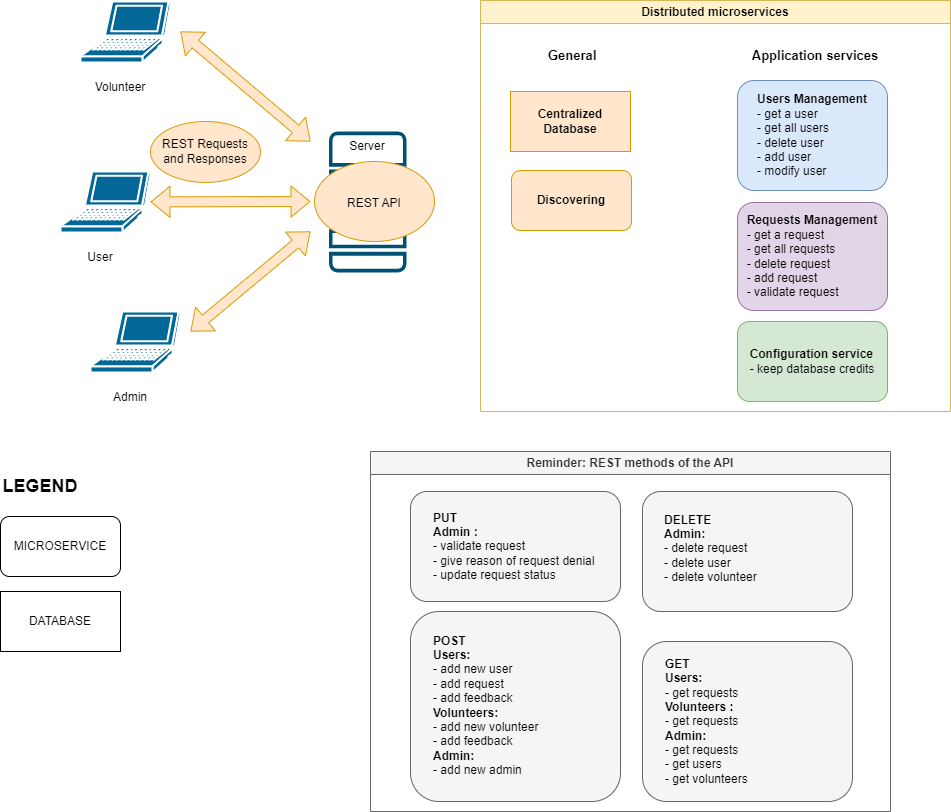

The diagram above was exported from draw.io. Its source (the exported page's mxGraphModel, read from the mxfile embedded in the PNG):
<mxGraphModel dx="1588" dy="1038" grid="1" gridSize="10" guides="1" tooltips="1" connect="1" arrows="1" fold="1" page="1" pageScale="1" pageWidth="827" pageHeight="1169" math="0" shadow="0">
  <root>
    <mxCell id="0" />
    <mxCell id="1" parent="0" />
    <mxCell id="BgC6ItMGSIDItKIl8nBi-3" value="" style="sketch=0;points=[[0.015,0.015,0],[0.985,0.015,0],[0.985,0.985,0],[0.015,0.985,0],[0.25,0,0],[0.5,0,0],[0.75,0,0],[1,0.25,0],[1,0.5,0],[1,0.75,0],[0.75,1,0],[0.5,1,0],[0.25,1,0],[0,0.75,0],[0,0.5,0],[0,0.25,0]];verticalLabelPosition=bottom;html=1;verticalAlign=top;aspect=fixed;align=center;pointerEvents=1;shape=mxgraph.cisco19.server;fillColor=#005073;strokeColor=none;" parent="1" vertex="1">
      <mxGeometry x="368.5" y="170" width="77.5" height="140.91" as="geometry" />
    </mxCell>
    <mxCell id="BgC6ItMGSIDItKIl8nBi-12" value="" style="ellipse;whiteSpace=wrap;html=1;fillColor=#ffe6cc;strokeColor=#d79b00;" parent="1" vertex="1">
      <mxGeometry x="354" y="200" width="120" height="80" as="geometry" />
    </mxCell>
    <mxCell id="BgC6ItMGSIDItKIl8nBi-2" value="" style="shape=mxgraph.cisco.computers_and_peripherals.laptop;sketch=0;html=1;pointerEvents=1;dashed=0;fillColor=#036897;strokeColor=#ffffff;strokeWidth=2;verticalLabelPosition=bottom;verticalAlign=top;align=center;outlineConnect=0;" parent="1" vertex="1">
      <mxGeometry x="100" y="210" width="90" height="61" as="geometry" />
    </mxCell>
    <mxCell id="BgC6ItMGSIDItKIl8nBi-5" value="User" style="text;html=1;strokeColor=none;fillColor=none;align=center;verticalAlign=middle;whiteSpace=wrap;rounded=0;" parent="1" vertex="1">
      <mxGeometry x="110" y="280.91" width="60" height="30" as="geometry" />
    </mxCell>
    <mxCell id="BgC6ItMGSIDItKIl8nBi-6" value="REST API" style="text;html=1;strokeColor=none;fillColor=none;align=center;verticalAlign=middle;whiteSpace=wrap;rounded=0;" parent="1" vertex="1">
      <mxGeometry x="384" y="227" width="60" height="30" as="geometry" />
    </mxCell>
    <mxCell id="BgC6ItMGSIDItKIl8nBi-7" value="" style="shape=mxgraph.cisco.computers_and_peripherals.laptop;sketch=0;html=1;pointerEvents=1;dashed=0;fillColor=#036897;strokeColor=#ffffff;strokeWidth=2;verticalLabelPosition=bottom;verticalAlign=top;align=center;outlineConnect=0;" parent="1" vertex="1">
      <mxGeometry x="120" y="40" width="90" height="61" as="geometry" />
    </mxCell>
    <mxCell id="BgC6ItMGSIDItKIl8nBi-8" value="Volunteer" style="text;html=1;strokeColor=none;fillColor=none;align=center;verticalAlign=middle;whiteSpace=wrap;rounded=0;" parent="1" vertex="1">
      <mxGeometry x="130" y="110.91000000000003" width="60" height="30" as="geometry" />
    </mxCell>
    <mxCell id="BgC6ItMGSIDItKIl8nBi-9" value="" style="shape=mxgraph.cisco.computers_and_peripherals.laptop;sketch=0;html=1;pointerEvents=1;dashed=0;fillColor=#036897;strokeColor=#ffffff;strokeWidth=2;verticalLabelPosition=bottom;verticalAlign=top;align=center;outlineConnect=0;" parent="1" vertex="1">
      <mxGeometry x="130" y="350" width="90" height="61" as="geometry" />
    </mxCell>
    <mxCell id="BgC6ItMGSIDItKIl8nBi-10" value="Admin" style="text;html=1;strokeColor=none;fillColor=none;align=center;verticalAlign=middle;whiteSpace=wrap;rounded=0;" parent="1" vertex="1">
      <mxGeometry x="140" y="420.91" width="60" height="30" as="geometry" />
    </mxCell>
    <mxCell id="BgC6ItMGSIDItKIl8nBi-17" value="" style="rounded=1;whiteSpace=wrap;html=1;fillColor=#f5f5f5;strokeColor=#666666;fontColor=#333333;" parent="1" vertex="1">
      <mxGeometry x="450" y="530" width="210" height="110" as="geometry" />
    </mxCell>
    <mxCell id="BgC6ItMGSIDItKIl8nBi-18" value="&lt;b&gt;PUT&lt;/b&gt;&amp;nbsp;&lt;br&gt;&lt;b&gt;Admin :&amp;nbsp;&lt;/b&gt;&amp;nbsp;&lt;br style=&quot;border-color: var(--border-color);&quot;&gt;- validate request&lt;br&gt;- give reason of request denial&amp;nbsp;&lt;br&gt;- update request status" style="text;html=1;strokeColor=none;fillColor=none;align=left;verticalAlign=middle;whiteSpace=wrap;rounded=0;" parent="1" vertex="1">
      <mxGeometry x="471" y="540.9100000000001" width="170" height="89.09" as="geometry" />
    </mxCell>
    <mxCell id="BgC6ItMGSIDItKIl8nBi-26" value="" style="shape=flexArrow;endArrow=classic;startArrow=classic;html=1;rounded=0;fillColor=#ffe6cc;strokeColor=#d79b00;" parent="1" source="BgC6ItMGSIDItKIl8nBi-2" edge="1">
      <mxGeometry width="100" height="100" relative="1" as="geometry">
        <mxPoint x="202" y="300" as="sourcePoint" />
        <mxPoint x="350" y="240" as="targetPoint" />
      </mxGeometry>
    </mxCell>
    <mxCell id="BgC6ItMGSIDItKIl8nBi-27" value="" style="shape=flexArrow;endArrow=classic;startArrow=classic;html=1;rounded=0;fillColor=#ffe6cc;strokeColor=#d79b00;" parent="1" edge="1">
      <mxGeometry width="100" height="100" relative="1" as="geometry">
        <mxPoint x="230" y="370" as="sourcePoint" />
        <mxPoint x="350" y="270" as="targetPoint" />
      </mxGeometry>
    </mxCell>
    <mxCell id="BgC6ItMGSIDItKIl8nBi-28" value="" style="shape=flexArrow;endArrow=classic;startArrow=classic;html=1;rounded=0;fillColor=#ffe6cc;strokeColor=#d79b00;" parent="1" edge="1">
      <mxGeometry width="100" height="100" relative="1" as="geometry">
        <mxPoint x="220" y="70" as="sourcePoint" />
        <mxPoint x="350" y="180" as="targetPoint" />
      </mxGeometry>
    </mxCell>
    <mxCell id="BgC6ItMGSIDItKIl8nBi-38" value="Server" style="text;html=1;strokeColor=none;fillColor=none;align=center;verticalAlign=middle;whiteSpace=wrap;rounded=0;" parent="1" vertex="1">
      <mxGeometry x="377.25" y="170" width="60" height="30" as="geometry" />
    </mxCell>
    <mxCell id="OEpU-deIh2kAZYTxQja9-5" value="" style="rounded=1;whiteSpace=wrap;html=1;fillColor=#f5f5f5;strokeColor=#666666;fontColor=#333333;" parent="1" vertex="1">
      <mxGeometry x="450" y="650" width="210" height="190" as="geometry" />
    </mxCell>
    <mxCell id="OEpU-deIh2kAZYTxQja9-6" value="&lt;b&gt;POST&lt;/b&gt;&lt;br&gt;&lt;b&gt;Users:&lt;/b&gt;&lt;br&gt;-&amp;nbsp;add new user&lt;br&gt;- add request&lt;br&gt;- add feedback&amp;nbsp;&lt;br style=&quot;border-color: var(--border-color);&quot;&gt;&lt;b&gt;Volunteers:&amp;nbsp;&lt;/b&gt;&lt;br&gt;- add new volunteer&amp;nbsp;&lt;br&gt;- add feedback&amp;nbsp;&lt;br&gt;&lt;b&gt;Admin:&amp;nbsp;&lt;br&gt;&lt;/b&gt;- add new admin&amp;nbsp;&lt;br style=&quot;border-color: var(--border-color);&quot;&gt;" style="text;html=1;align=left;verticalAlign=middle;whiteSpace=wrap;rounded=0;" parent="1" vertex="1">
      <mxGeometry x="471" y="664.9100000000001" width="170" height="159.09" as="geometry" />
    </mxCell>
    <mxCell id="OEpU-deIh2kAZYTxQja9-7" value="" style="rounded=1;whiteSpace=wrap;html=1;fillColor=#f5f5f5;strokeColor=#666666;fontColor=#333333;" parent="1" vertex="1">
      <mxGeometry x="682" y="530" width="210" height="120" as="geometry" />
    </mxCell>
    <mxCell id="OEpU-deIh2kAZYTxQja9-8" value="&lt;b&gt;DELETE&lt;/b&gt;&lt;br&gt;&lt;b&gt;Admin:&lt;/b&gt;&lt;br&gt;- delete request&lt;br&gt;- delete user&lt;br&gt;- delete volunteer" style="text;html=1;strokeColor=none;fillColor=none;align=left;verticalAlign=middle;whiteSpace=wrap;rounded=0;" parent="1" vertex="1">
      <mxGeometry x="702" y="543" width="170" height="87" as="geometry" />
    </mxCell>
    <mxCell id="OEpU-deIh2kAZYTxQja9-9" value="" style="rounded=1;whiteSpace=wrap;html=1;fillColor=#f5f5f5;strokeColor=#666666;fontColor=#333333;" parent="1" vertex="1">
      <mxGeometry x="682" y="680" width="210" height="160" as="geometry" />
    </mxCell>
    <mxCell id="OEpU-deIh2kAZYTxQja9-10" value="&lt;b&gt;GET&lt;br&gt;Users:&amp;nbsp;&lt;/b&gt;&lt;br&gt;- get requests&amp;nbsp;&lt;br&gt;&lt;b&gt;Volunteers :&amp;nbsp;&lt;/b&gt;&lt;br&gt;- get requests&amp;nbsp;&lt;br style=&quot;border-color: var(--border-color);&quot;&gt;&lt;b&gt;Admin:&amp;nbsp;&lt;br&gt;&lt;/b&gt;- get requests&amp;nbsp;&lt;br&gt;- get users&lt;br&gt;- get volunteers" style="text;html=1;align=left;verticalAlign=middle;whiteSpace=wrap;rounded=0;" parent="1" vertex="1">
      <mxGeometry x="703" y="700.91" width="170" height="119.09" as="geometry" />
    </mxCell>
    <mxCell id="7OMzvZL8GsMiW6_qANO9-1" value="MICROSERVICE" style="rounded=1;whiteSpace=wrap;html=1;" parent="1" vertex="1">
      <mxGeometry x="40" y="555" width="120" height="60" as="geometry" />
    </mxCell>
    <mxCell id="7OMzvZL8GsMiW6_qANO9-2" value="&lt;font style=&quot;font-size: 18px;&quot;&gt;LEGEND&lt;/font&gt;" style="text;html=1;strokeColor=none;fillColor=none;align=center;verticalAlign=middle;whiteSpace=wrap;rounded=0;fontStyle=1" parent="1" vertex="1">
      <mxGeometry x="50" y="510" width="60" height="30" as="geometry" />
    </mxCell>
    <mxCell id="7OMzvZL8GsMiW6_qANO9-3" value="&lt;b&gt;Discovering&lt;/b&gt;" style="rounded=1;whiteSpace=wrap;html=1;fillColor=#ffe6cc;strokeColor=#d79b00;" parent="1" vertex="1">
      <mxGeometry x="551" y="209" width="120" height="60" as="geometry" />
    </mxCell>
    <mxCell id="7OMzvZL8GsMiW6_qANO9-8" value="Reminder: REST methods of the API" style="swimlane;whiteSpace=wrap;html=1;fillColor=#f5f5f5;fontColor=#333333;strokeColor=#666666;" parent="1" vertex="1">
      <mxGeometry x="410" y="490" width="520" height="360" as="geometry" />
    </mxCell>
    <mxCell id="7OMzvZL8GsMiW6_qANO9-9" value="&lt;b&gt;&lt;font style=&quot;font-size: 13px;&quot;&gt;General&amp;nbsp;&lt;/font&gt;&lt;/b&gt;" style="text;html=1;strokeColor=none;fillColor=none;align=center;verticalAlign=middle;whiteSpace=wrap;rounded=0;" parent="1" vertex="1">
      <mxGeometry x="559" y="79" width="110" height="30" as="geometry" />
    </mxCell>
    <mxCell id="7OMzvZL8GsMiW6_qANO9-37" value="Distributed microservices" style="swimlane;whiteSpace=wrap;html=1;fillColor=#fff2cc;strokeColor=#d6b656;" parent="1" vertex="1">
      <mxGeometry x="520" y="39" width="470" height="411" as="geometry" />
    </mxCell>
    <mxCell id="7OMzvZL8GsMiW6_qANO9-33" value="&lt;div style=&quot;text-align: left;&quot;&gt;&lt;span style=&quot;background-color: initial;&quot;&gt;&lt;b&gt;Users Management&lt;/b&gt;&lt;/span&gt;&lt;/div&gt;&lt;div style=&quot;text-align: left;&quot;&gt;&lt;span style=&quot;background-color: initial;&quot;&gt;- get a user&lt;/span&gt;&lt;/div&gt;&lt;div style=&quot;text-align: left;&quot;&gt;&lt;span style=&quot;background-color: initial;&quot;&gt;- get all users&lt;/span&gt;&lt;/div&gt;&lt;div style=&quot;text-align: left;&quot;&gt;&lt;span style=&quot;background-color: initial;&quot;&gt;- delete user&lt;/span&gt;&lt;/div&gt;&lt;div style=&quot;text-align: left;&quot;&gt;&lt;span style=&quot;background-color: initial;&quot;&gt;- add user&lt;/span&gt;&lt;/div&gt;&lt;div style=&quot;text-align: left;&quot;&gt;&lt;span style=&quot;background-color: initial;&quot;&gt;- modify user&lt;/span&gt;&lt;/div&gt;" style="rounded=1;whiteSpace=wrap;html=1;fillColor=#dae8fc;strokeColor=#6c8ebf;" parent="7OMzvZL8GsMiW6_qANO9-37" vertex="1">
      <mxGeometry x="257" y="80" width="150" height="110" as="geometry" />
    </mxCell>
    <mxCell id="oHwHor7oDIWWr1GPhA6g-5" value="&lt;b&gt;&lt;font style=&quot;font-size: 13px;&quot;&gt;Application services&lt;/font&gt;&lt;/b&gt;" style="text;html=1;strokeColor=none;fillColor=none;align=center;verticalAlign=middle;whiteSpace=wrap;rounded=0;" parent="7OMzvZL8GsMiW6_qANO9-37" vertex="1">
      <mxGeometry x="250" y="40" width="170" height="30" as="geometry" />
    </mxCell>
    <mxCell id="oHwHor7oDIWWr1GPhA6g-3" value="&lt;div style=&quot;text-align: left;&quot;&gt;&lt;span style=&quot;background-color: initial;&quot;&gt;&lt;b&gt;Configuration service&lt;/b&gt;&lt;/span&gt;&lt;/div&gt;&lt;div style=&quot;text-align: left;&quot;&gt;- keep database credits&lt;/div&gt;" style="rounded=1;whiteSpace=wrap;html=1;fillColor=#d5e8d4;strokeColor=#82b366;" parent="7OMzvZL8GsMiW6_qANO9-37" vertex="1">
      <mxGeometry x="257" y="321" width="150" height="80" as="geometry" />
    </mxCell>
    <mxCell id="oHwHor7oDIWWr1GPhA6g-2" value="&lt;div style=&quot;text-align: left;&quot;&gt;&lt;span style=&quot;background-color: initial;&quot;&gt;&lt;b&gt;Requests Management&lt;/b&gt;&lt;/span&gt;&lt;/div&gt;&lt;div style=&quot;text-align: left;&quot;&gt;&lt;span style=&quot;background-color: initial;&quot;&gt;- get a request&lt;/span&gt;&lt;/div&gt;&lt;div style=&quot;text-align: left;&quot;&gt;&lt;span style=&quot;background-color: initial;&quot;&gt;- get all requests&lt;/span&gt;&lt;/div&gt;&lt;div style=&quot;text-align: left;&quot;&gt;&lt;span style=&quot;background-color: initial;&quot;&gt;- delete request&lt;/span&gt;&lt;/div&gt;&lt;div style=&quot;text-align: left;&quot;&gt;&lt;span style=&quot;background-color: initial;&quot;&gt;- add request&lt;/span&gt;&lt;/div&gt;&lt;div style=&quot;text-align: left;&quot;&gt;&lt;span style=&quot;background-color: initial;&quot;&gt;- validate request&lt;/span&gt;&lt;/div&gt;" style="rounded=1;whiteSpace=wrap;html=1;fillColor=#e1d5e7;strokeColor=#9673a6;" parent="7OMzvZL8GsMiW6_qANO9-37" vertex="1">
      <mxGeometry x="257" y="202" width="150" height="108" as="geometry" />
    </mxCell>
    <mxCell id="jgRD2GiyxFFuFUWCTFh0-3" value="&lt;b&gt;Centralized Database&lt;/b&gt;" style="rounded=0;whiteSpace=wrap;html=1;fillColor=#ffe6cc;strokeColor=#d79b00;" vertex="1" parent="7OMzvZL8GsMiW6_qANO9-37">
      <mxGeometry x="30" y="91" width="120" height="60" as="geometry" />
    </mxCell>
    <mxCell id="jgRD2GiyxFFuFUWCTFh0-2" value="DATABASE" style="rounded=0;whiteSpace=wrap;html=1;" vertex="1" parent="1">
      <mxGeometry x="40" y="630" width="120" height="60" as="geometry" />
    </mxCell>
    <mxCell id="jgRD2GiyxFFuFUWCTFh0-4" value="REST Requests and Responses" style="ellipse;whiteSpace=wrap;html=1;fillColor=#ffe6cc;strokeColor=#d79b00;" vertex="1" parent="1">
      <mxGeometry x="190" y="160" width="110" height="60.91" as="geometry" />
    </mxCell>
  </root>
</mxGraphModel>